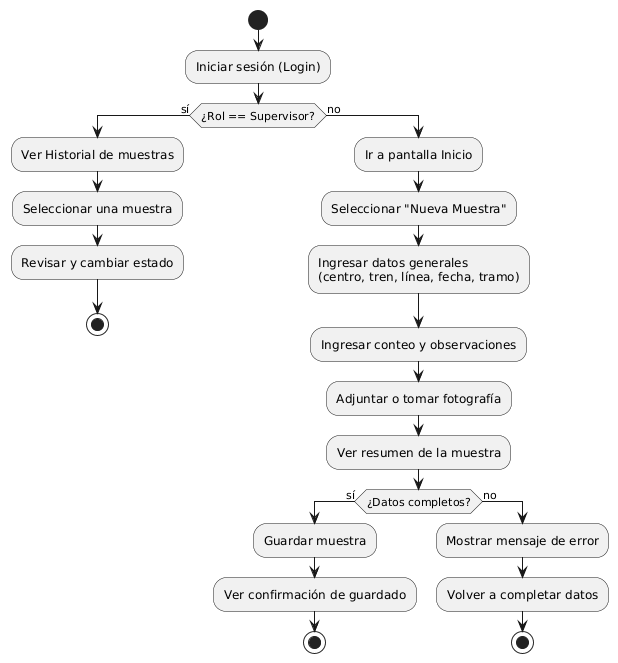

The diagram above was rendered by PlantUML. Its source (embedded in the PNG):
@startuml
start
:Iniciar sesión (Login);
if (¿Rol == Supervisor?) then (sí)
  :Ver Historial de muestras;
  :Seleccionar una muestra;
  :Revisar y cambiar estado;
  stop
else (no)
  :Ir a pantalla Inicio;
  :Seleccionar "Nueva Muestra";
  :Ingresar datos generales\n(centro, tren, línea, fecha, tramo);
  :Ingresar conteo y observaciones;
  :Adjuntar o tomar fotografía;
  :Ver resumen de la muestra;
  if (¿Datos completos?) then (sí)
    :Guardar muestra;
    :Ver confirmación de guardado;
    stop
  else (no)
    :Mostrar mensaje de error;
    :Volver a completar datos;
    stop
  endif
endif
@enduml